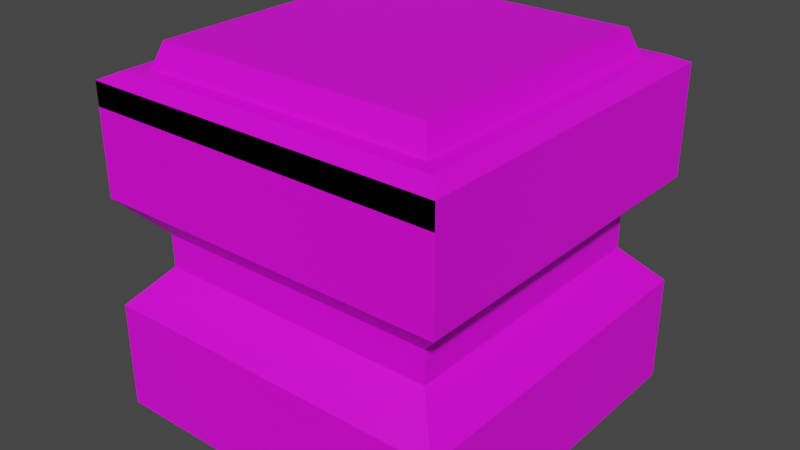 # Source: GreenButton.blend  (saved by Blender 3.6.11; exported with 4.5.12 LTS)
import bpy
from mathutils import Matrix  # noqa: F401  (used for matrix-valued properties, if any)

bpy.ops.wm.read_factory_settings(use_empty=True)
scene = bpy.context.scene
scene.name = 'Scene'

# ---- images (referenced by path relative to the original .blend; pixels are not part of the script)
import os
ASSET_DIR = os.environ.get("B2B_ASSET_DIR", "")  # directory of the original .blend (textures are referenced by path, not embedded)
HERE = os.path.dirname(os.path.abspath(__file__))  # packed textures are extracted next to this script under _unpacked/

def load_image(name, relpath, width, height, colorspace="sRGB"):
    """Load a texture the original file referenced (path relative to the .blend, or extracted next to this script)."""
    p = next((c for c in (os.path.join(HERE, relpath), os.path.join(ASSET_DIR, relpath)) if relpath and os.path.exists(c)), "")
    if p:
        img = bpy.data.images.load(p, check_existing=True)
        img.name = name
    else:  # same state as the original file: an image datablock whose file is absent (Cycles renders it pink)
        img = bpy.data.images.new(name, width, height)
        img.source = "FILE"
        img.filepath = "//" + (relpath or name)
    img.colorspace_settings.name = colorspace
    return img
img_lowpoly_tex_png = load_image('Lowpoly_tex.png', '_Textures/Lowpoly_tex.png', 1024, 1024, 'sRGB')

# ---- materials (node trees are filled in below, after node groups)
mat_matbasegreenbutton = bpy.data.materials.new('MatBaseGreenButton')
mat_matbasegreenbutton.use_transparent_shadow = False
mat_matgreenbutton = bpy.data.materials.new('MatGreenButton')
mat_matgreenbutton.use_transparent_shadow = False

# ---- material node trees
mat_matbasegreenbutton.use_nodes = True; mat_matbasegreenbutton.node_tree.nodes.clear()
_N = mat_matbasegreenbutton.node_tree.nodes; _L = mat_matbasegreenbutton.node_tree.links
n0 = _N.new('ShaderNodeOutputMaterial'); n0.name = 'Material Output'; n0.location = (300, 300)
n1 = _N.new('ShaderNodeBsdfPrincipled'); n1.name = 'Principled BSDF'; n1.location = (-32, 373)
n1.distribution = 'GGX'
n1.subsurface_method = 'RANDOM_WALK_SKIN'
n1.inputs[3].default_value = 1.45
n1.inputs[27].default_value = (0.0, 0.0, 0.0, 1.0)
n1.inputs[28].default_value = 1.0
n2 = _N.new('ShaderNodeTexImage'); n2.name = 'Image Texture'; n2.location = (-468, 388)
n2.image = img_lowpoly_tex_png
_L.new(n1.outputs[0], n0.inputs[0])
_L.new(n2.outputs[0], n1.inputs[0])
n0.is_active_output = True
mat_matgreenbutton.use_nodes = True; mat_matgreenbutton.node_tree.nodes.clear()
_N = mat_matgreenbutton.node_tree.nodes; _L = mat_matgreenbutton.node_tree.links
n0 = _N.new('ShaderNodeBsdfPrincipled'); n0.name = 'Principled BSDF'; n0.location = (10, 300)
n0.distribution = 'GGX'
n0.subsurface_method = 'RANDOM_WALK_SKIN'
n0.inputs[3].default_value = 1.45
n0.inputs[27].default_value = (0.0, 0.0, 0.0, 1.0)
n0.inputs[28].default_value = 1.0
n1 = _N.new('ShaderNodeOutputMaterial'); n1.name = 'Material Output'; n1.location = (300, 300)
n2 = _N.new('ShaderNodeTexImage'); n2.name = 'Image Texture'; n2.location = (-461, 317)
n2.image = img_lowpoly_tex_png
_L.new(n0.outputs[0], n1.inputs[0])
_L.new(n2.outputs[0], n0.inputs[0])
n1.is_active_output = True

# ---- world
world_world = bpy.data.worlds.new('World'); scene.world = world_world
world_world.use_nodes = True; world_world.node_tree.nodes.clear()
_N = world_world.node_tree.nodes; _L = world_world.node_tree.links
n0 = _N.new('ShaderNodeOutputWorld'); n0.name = 'World Output'; n0.location = (300, 300)
n1 = _N.new('ShaderNodeBackground'); n1.name = 'Background'; n1.location = (10, 300)
n1.inputs[0].default_value = (0.05088, 0.05088, 0.05088, 1.0)
_L.new(n1.outputs[0], n0.inputs[0])
n0.is_active_output = True
world_world.color = (0.05088, 0.05088, 0.05088)
world_world.use_sun_shadow = False
world_world.sun_shadow_jitter_overblur = 0.0

# ---- meshes
me_cube_001 = bpy.data.meshes.new('Cube.001')
me_cube_001.from_pydata([(-0.5366, -0.5366, -1.229e-07), (-0.4378, -0.4378, 1.0), (-0.5366, 0.5366, -1.229e-07), (-0.4378, 0.4378, 1.0), (0.5366, -0.5366, -1.229e-07), (0.4378, -0.4378, 1.0), (0.5366, 0.5366, -1.229e-07), (0.4378, 0.4378, 1.0), (-0.5366, -0.5366, 0.976), (-0.4855, -0.4855, 1.0), (-0.4855, 0.4855, 1.0), (-0.5366, 0.5366, 0.976), (0.4855, 0.4855, 1.0), (0.5366, 0.5366, 0.976), (0.4855, -0.4855, 1.0), (0.5366, -0.5366, 0.976), (0.5366, -0.5366, 0.3253), (0.5366, -0.5366, 0.6506), (-0.5366, -0.5366, 0.6506), (-0.5366, -0.5366, 0.3253), (-0.5366, 0.5366, 0.6506), (-0.5366, 0.5366, 0.3253), (0.5366, 0.5366, 0.6506), (0.5366, 0.5366, 0.3253), (0.4328, -0.4328, 0.4389), (0.4328, -0.4328, 0.537), (-0.4328, -0.4328, 0.537), (-0.4328, -0.4328, 0.4389), (-0.4328, 0.4328, 0.537), (-0.4328, 0.4328, 0.4389), (0.4328, 0.4328, 0.537), (0.4328, 0.4328, 0.4389), (-0.4378, -0.4378, 0.9307), (-0.4378, 0.4378, 0.9307), (0.4378, -0.4378, 0.9307), (0.4378, 0.4378, 0.9307), (-0.5366, -0.5366, 0.9061), (0.5366, -0.5366, 0.9061)], [], [(5, 1, 9, 14), (3, 7, 12, 10), (7, 5, 14, 12), (18, 8, 11, 20), (20, 11, 13, 22), (22, 13, 15, 17), (1, 3, 10, 9), (9, 10, 11, 8), (10, 12, 13, 11), (12, 14, 15, 13), (14, 9, 8, 15), (17, 15, 8, 18), (4, 16, 19, 0), (19, 16, 24, 27), (6, 23, 16, 4), (16, 23, 31, 24), (2, 21, 23, 6), (23, 21, 29, 31), (0, 19, 21, 2), (21, 19, 27, 29), (24, 25, 26, 27), (31, 30, 25, 24), (29, 28, 30, 31), (27, 26, 28, 29), (18, 20, 28, 26), (20, 22, 30, 28), (22, 17, 25, 30), (17, 18, 26, 25), (5, 7, 35, 34), (3, 1, 32, 33), (1, 5, 34, 32), (7, 3, 33, 35), (8, 15, 37, 36)])
_uv = me_cube_001.uv_layers.new(name='UVMap')
_uv.uv.foreach_set('vector', [0.9789, 0.9755, 0.9714, 0.9755, 0.971, 0.975, 0.9793, 0.975, 0.9714, 0.9829, 0.9789, 0.9829, 0.9793, 0.9834, 0.971, 0.9834, 0.9789, 0.9829, 0.9789, 0.9755, 0.9793, 0.975, 0.9793, 0.9834, 0.9705, 0.963, 0.9705, 0.9572, 0.9797, 0.9572, 0.9797, 0.963, 0.9613, 0.963, 0.9613, 0.9572, 0.9705, 0.9572, 0.9705, 0.963, 0.9797, 0.963, 0.9797, 0.9572, 0.9889, 0.9572, 0.9889, 0.963, 0.9714, 0.9755, 0.9714, 0.9829, 0.971, 0.9834, 0.971, 0.975, 0.971, 0.975, 0.971, 0.9834, 0.9705, 0.9838, 0.9705, 0.9746, 0.971, 0.9834, 0.9793, 0.9834, 0.9797, 0.9838, 0.9705, 0.9838, 0.9793, 0.9834, 0.9793, 0.975, 0.9797, 0.9746, 0.9797, 0.9838, 0.9793, 0.975, 0.971, 0.975, 0.9705, 0.9746, 0.9797, 0.9746, 0.9613, 0.9804, 0.9613, 0.9746, 0.9705, 0.9746, 0.9705, 0.9804, 0.9613, 0.992, 0.9613, 0.9862, 0.9705, 0.9862, 0.9705, 0.992, 0.9705, 0.9862, 0.9613, 0.9862, 0.9622, 0.9842, 0.9696, 0.9842, 0.9797, 0.9746, 0.9797, 0.9688, 0.9889, 0.9688, 0.9889, 0.9746, 0.9889, 0.9688, 0.9797, 0.9688, 0.9806, 0.9668, 0.988, 0.9668, 0.9613, 0.9746, 0.9613, 0.9688, 0.9705, 0.9688, 0.9705, 0.9746, 0.9705, 0.9688, 0.9613, 0.9688, 0.9622, 0.9668, 0.9696, 0.9668, 0.9705, 0.9746, 0.9705, 0.9688, 0.9797, 0.9688, 0.9797, 0.9746, 0.9797, 0.9688, 0.9705, 0.9688, 0.9714, 0.9668, 0.9788, 0.9668, 0.6107, 0.6125, 0.6107, 0.6108, 0.6181, 0.6108, 0.6181, 0.6125, 0.632, 0.591, 0.632, 0.5893, 0.6394, 0.5893, 0.6394, 0.591, 0.6136, 0.591, 0.6136, 0.5893, 0.621, 0.5893, 0.621, 0.591, 0.6228, 0.591, 0.6228, 0.5893, 0.6302, 0.5893, 0.6302, 0.591, 0.6219, 0.5872, 0.6311, 0.5872, 0.6302, 0.5893, 0.6228, 0.5893, 0.6127, 0.5872, 0.6219, 0.5872, 0.621, 0.5893, 0.6136, 0.5893, 0.6311, 0.5872, 0.6403, 0.5872, 0.6394, 0.5893, 0.632, 0.5893, 0.6098, 0.6088, 0.619, 0.6088, 0.6181, 0.6108, 0.6107, 0.6108, 0.981, 0.9821, 0.981, 0.9746, 0.9822, 0.9746, 0.9822, 0.9821, 0.9822, 0.9821, 0.9822, 0.9746, 0.9834, 0.9746, 0.9834, 0.9821, 0.9834, 0.9821, 0.9834, 0.9746, 0.9847, 0.9746, 0.9847, 0.9821, 0.9847, 0.9821, 0.9847, 0.9746, 0.9859, 0.9746, 0.9859, 0.9821, 0.9797, 0.9838, 0.9797, 0.9746, 0.981, 0.9746, 0.981, 0.9838])
me_cube_001.materials.append(mat_matbasegreenbutton)
me_cube_001.update()
me_cube_002 = bpy.data.meshes.new('Cube.002')
me_cube_002.from_pydata([(-0.4122, -0.4122, 0.07673), (-0.4122, 0.4122, 0.07673), (0.4122, -0.4122, 0.07673), (0.4122, 0.4122, 0.07673), (-0.4378, -0.4378, 0.005566), (-0.4378, 0.4378, 0.005566), (0.4378, -0.4378, 0.005566), (0.4378, 0.4378, 0.005566), (-0.4907, -0.4907, -0.0823), (-0.4907, 0.4907, -0.0823), (0.4907, -0.4907, -0.0823), (0.4907, 0.4907, -0.0823)], [], [(3, 1, 0, 2), (2, 6, 7, 3), (3, 7, 5, 1), (0, 4, 6, 2), (1, 5, 4, 0), (5, 9, 8, 4), (7, 11, 9, 5), (4, 8, 10, 6), (6, 10, 11, 7)])
_uv = me_cube_002.uv_layers.new(name='UVMap')
_uv.uv.foreach_set('vector', [0.6247, 0.6116, 0.6332, 0.6116, 0.6332, 0.603, 0.6247, 0.603, 0.6071, 0.6039, 0.6087, 0.6042, 0.6087, 0.5951, 0.6071, 0.5954, 0.6107, 0.6039, 0.6122, 0.6042, 0.6122, 0.5951, 0.6107, 0.5954, 0.6142, 0.6039, 0.6157, 0.6042, 0.6157, 0.5951, 0.6142, 0.5954, 0.6177, 0.6039, 0.6193, 0.6042, 0.6193, 0.5951, 0.6177, 0.5954, 0.6193, 0.6042, 0.6212, 0.6047, 0.6212, 0.5946, 0.6193, 0.5951, 0.6122, 0.6042, 0.6142, 0.6047, 0.6142, 0.5946, 0.6122, 0.5951, 0.6157, 0.6042, 0.6177, 0.6047, 0.6177, 0.5946, 0.6157, 0.5951, 0.6087, 0.6042, 0.6107, 0.6047, 0.6107, 0.5946, 0.6087, 0.5951])
me_cube_002.materials.append(mat_matgreenbutton)
me_cube_002.update()

# ---- objects
ob_basegreenbutton = bpy.data.objects.new('BaseGreenButton', me_cube_001)
ob_greenbutton = bpy.data.objects.new('GreenButton', me_cube_002)

# ---- transforms, parenting, visibility, modifiers, constraints
ob_basegreenbutton.location = (0.1227, -0.1137, -0.005452)
ob_greenbutton.location = (0.1227, -0.1137, 0.9918)

# ---- collection membership
scene.collection.objects.link(ob_basegreenbutton)
scene.collection.objects.link(ob_greenbutton)

# ---- scene / render settings (as saved in the file)
scene.frame_start = 1; scene.frame_end = 250; scene.frame_set(1)
scene.render.engine = 'BLENDER_EEVEE_NEXT'
scene.cycles.sampling_pattern = 'TABULATED_SOBOL'
scene.cycles.use_light_tree = False
scene.view_settings.view_transform = 'Filmic'
bpy.context.view_layer.update()

# ---- added for rendering (the .blend has no active camera and no usable light): camera, sun
cam_auto = bpy.data.cameras.new('AutoCamera')
cam_auto.lens = 50.0
cam_auto.sensor_width = 36.0
cam_auto.clip_end = 1000.0
ob_auto_camera = bpy.data.objects.new('AutoCamera', cam_auto)
scene.collection.objects.link(ob_auto_camera)
ob_auto_camera.location = (1.84295, -2.17796, 1.90773)
ob_auto_camera.rotation_euler = (1.09748, -7.21219e-08, 0.694738)
scene.camera = ob_auto_camera
light_auto_sun = bpy.data.lights.new('AutoSun', 'SUN')
light_auto_sun.energy = 3.0
light_auto_sun.angle = 0.0523599
ob_auto_sun = bpy.data.objects.new('AutoSun', light_auto_sun)
scene.collection.objects.link(ob_auto_sun)
ob_auto_sun.rotation_euler = (0.872665, 0.174533, 0.523599)
bpy.context.view_layer.update()
